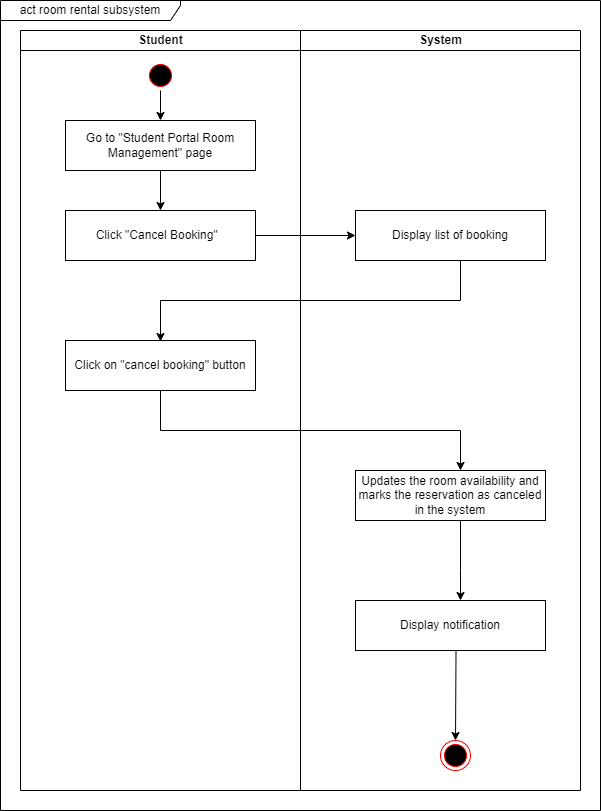

The diagram above was exported from draw.io. Its source (the exported page's mxGraphModel, read from the mxfile embedded in the PNG):
<mxGraphModel dx="1562" dy="832" grid="1" gridSize="10" guides="1" tooltips="1" connect="1" arrows="1" fold="1" page="1" pageScale="1" pageWidth="1100" pageHeight="850" background="none" math="0" shadow="0">
  <root>
    <mxCell id="0" />
    <mxCell id="1" parent="0" />
    <mxCell id="77e6c97f196da883-3" value="System" style="swimlane;html=1;startSize=20;" parent="1" vertex="1">
      <mxGeometry x="400" y="40" width="280" height="760" as="geometry" />
    </mxCell>
    <mxCell id="Ujv4hLr7xvwJBlAVSePp-8" value="Display notification" style="rounded=0;whiteSpace=wrap;html=1;" parent="77e6c97f196da883-3" vertex="1">
      <mxGeometry x="55" y="570" width="190" height="50" as="geometry" />
    </mxCell>
    <mxCell id="Ujv4hLr7xvwJBlAVSePp-20" value="" style="edgeStyle=orthogonalEdgeStyle;rounded=0;orthogonalLoop=1;jettySize=auto;html=1;" parent="77e6c97f196da883-3" source="Ujv4hLr7xvwJBlAVSePp-11" target="Ujv4hLr7xvwJBlAVSePp-8" edge="1">
      <mxGeometry relative="1" as="geometry">
        <Array as="points">
          <mxPoint x="160" y="540" />
          <mxPoint x="160" y="540" />
        </Array>
      </mxGeometry>
    </mxCell>
    <mxCell id="Ujv4hLr7xvwJBlAVSePp-11" value="Updates the room availability and marks the reservation as canceled in the system" style="rounded=0;whiteSpace=wrap;html=1;" parent="77e6c97f196da883-3" vertex="1">
      <mxGeometry x="55" y="440" width="190" height="50" as="geometry" />
    </mxCell>
    <mxCell id="Ujv4hLr7xvwJBlAVSePp-24" value="" style="endArrow=classic;html=1;rounded=0;entryX=0.5;entryY=0;entryDx=0;entryDy=0;exitX=0.529;exitY=1.011;exitDx=0;exitDy=0;exitPerimeter=0;" parent="77e6c97f196da883-3" source="Ujv4hLr7xvwJBlAVSePp-8" target="3TuanDyuROnwW-_ctA0b-3" edge="1">
      <mxGeometry width="50" height="50" relative="1" as="geometry">
        <mxPoint x="150" y="620" as="sourcePoint" />
        <mxPoint x="160" y="710" as="targetPoint" />
        <Array as="points" />
      </mxGeometry>
    </mxCell>
    <mxCell id="Ujv4hLr7xvwJBlAVSePp-4" value="Display list of booking" style="rounded=0;whiteSpace=wrap;html=1;" parent="77e6c97f196da883-3" vertex="1">
      <mxGeometry x="55" y="180" width="190" height="50" as="geometry" />
    </mxCell>
    <mxCell id="3TuanDyuROnwW-_ctA0b-3" value="" style="ellipse;html=1;shape=endState;fillColor=#000000;strokeColor=#ff0000;" parent="77e6c97f196da883-3" vertex="1">
      <mxGeometry x="140" y="710" width="30" height="30" as="geometry" />
    </mxCell>
    <mxCell id="77e6c97f196da883-2" value="Student" style="swimlane;html=1;startSize=20;" parent="1" vertex="1">
      <mxGeometry x="120" y="40" width="280" height="760" as="geometry" />
    </mxCell>
    <mxCell id="Ujv4hLr7xvwJBlAVSePp-13" value="" style="edgeStyle=orthogonalEdgeStyle;rounded=0;orthogonalLoop=1;jettySize=auto;html=1;" parent="77e6c97f196da883-2" source="Ujv4hLr7xvwJBlAVSePp-1" target="Ujv4hLr7xvwJBlAVSePp-3" edge="1">
      <mxGeometry relative="1" as="geometry" />
    </mxCell>
    <mxCell id="Ujv4hLr7xvwJBlAVSePp-1" value="Go to &quot;Student Portal Room Management&quot; page" style="rounded=0;whiteSpace=wrap;html=1;" parent="77e6c97f196da883-2" vertex="1">
      <mxGeometry x="45" y="90" width="190" height="50" as="geometry" />
    </mxCell>
    <mxCell id="Ujv4hLr7xvwJBlAVSePp-3" value="Click &quot;Cancel Booking&quot;&amp;nbsp;&amp;nbsp;" style="rounded=0;whiteSpace=wrap;html=1;" parent="77e6c97f196da883-2" vertex="1">
      <mxGeometry x="45" y="180" width="190" height="50" as="geometry" />
    </mxCell>
    <mxCell id="Ujv4hLr7xvwJBlAVSePp-5" value="Click on &quot;cancel booking&quot; button" style="rounded=0;whiteSpace=wrap;html=1;" parent="77e6c97f196da883-2" vertex="1">
      <mxGeometry x="45" y="310" width="190" height="50" as="geometry" />
    </mxCell>
    <mxCell id="Ujv4hLr7xvwJBlAVSePp-12" value="" style="endArrow=classic;html=1;rounded=0;exitX=0.5;exitY=1;exitDx=0;exitDy=0;exitPerimeter=0;entryX=0.5;entryY=0;entryDx=0;entryDy=0;" parent="77e6c97f196da883-2" target="Ujv4hLr7xvwJBlAVSePp-1" edge="1">
      <mxGeometry width="50" height="50" relative="1" as="geometry">
        <mxPoint x="140" y="60" as="sourcePoint" />
        <mxPoint x="280" y="270" as="targetPoint" />
      </mxGeometry>
    </mxCell>
    <mxCell id="3TuanDyuROnwW-_ctA0b-1" value="" style="ellipse;html=1;shape=startState;fillColor=#000000;strokeColor=#ff0000;" parent="77e6c97f196da883-2" vertex="1">
      <mxGeometry x="125" y="30" width="30" height="30" as="geometry" />
    </mxCell>
    <mxCell id="Ujv4hLr7xvwJBlAVSePp-16" value="" style="edgeStyle=orthogonalEdgeStyle;rounded=0;orthogonalLoop=1;jettySize=auto;html=1;exitX=0.5;exitY=1;exitDx=0;exitDy=0;" parent="1" source="Ujv4hLr7xvwJBlAVSePp-4" edge="1">
      <mxGeometry relative="1" as="geometry">
        <mxPoint x="580.72" y="420.5" as="sourcePoint" />
        <Array as="points">
          <mxPoint x="560" y="270" />
          <mxPoint x="560" y="310" />
          <mxPoint x="260" y="310" />
          <mxPoint x="260" y="351" />
        </Array>
        <mxPoint x="260" y="351" as="targetPoint" />
      </mxGeometry>
    </mxCell>
    <mxCell id="Ujv4hLr7xvwJBlAVSePp-18" value="" style="endArrow=classic;html=1;rounded=0;exitX=0.5;exitY=1;exitDx=0;exitDy=0;" parent="1" source="Ujv4hLr7xvwJBlAVSePp-5" edge="1">
      <mxGeometry width="50" height="50" relative="1" as="geometry">
        <mxPoint x="260" y="450" as="sourcePoint" />
        <mxPoint x="560" y="480" as="targetPoint" />
        <Array as="points">
          <mxPoint x="260" y="440" />
          <mxPoint x="560" y="440" />
        </Array>
      </mxGeometry>
    </mxCell>
    <mxCell id="Ujv4hLr7xvwJBlAVSePp-14" value="" style="edgeStyle=orthogonalEdgeStyle;rounded=0;orthogonalLoop=1;jettySize=auto;html=1;" parent="1" source="Ujv4hLr7xvwJBlAVSePp-3" target="Ujv4hLr7xvwJBlAVSePp-4" edge="1">
      <mxGeometry relative="1" as="geometry" />
    </mxCell>
    <mxCell id="3TuanDyuROnwW-_ctA0b-4" value="act room rental subsystem" style="shape=umlFrame;whiteSpace=wrap;html=1;pointerEvents=0;width=180;height=20;" parent="1" vertex="1">
      <mxGeometry x="100" y="10" width="600" height="810" as="geometry" />
    </mxCell>
  </root>
</mxGraphModel>